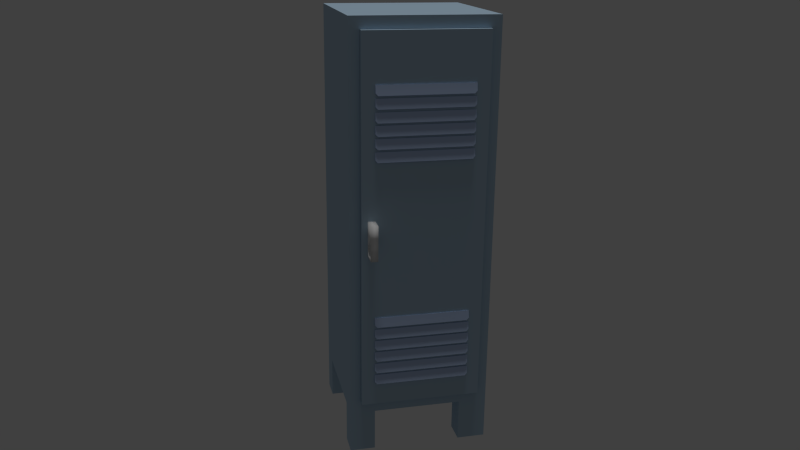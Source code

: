 # Source: blendswaplocker.blend  (saved by Blender 2.70.0; exported with 4.5.12 LTS)
import bpy
from mathutils import Matrix  # noqa: F401  (used for matrix-valued properties, if any)

bpy.ops.wm.read_factory_settings(use_empty=True)
scene = bpy.context.scene
scene.name = 'Scene'

# ---- collections
col_collection_1 = bpy.data.collections.new('Collection 1'); scene.collection.children.link(col_collection_1)

# ---- materials (node trees are filled in below, after node groups)
mat_material_002 = bpy.data.materials.new('Material.002')
mat_material_002.alpha_threshold = 0.0
mat_material_002.use_transparent_shadow = False
mat_material_002.diffuse_color = (0.7743, 0.7743, 0.7743, 1.0)
mat_material_002.roughness = 0.5
mat_material_002.specular_intensity = 0.1667
mat_material_002.line_color = (0.0, 0.0, 0.0, 1.0)
mat_material_003 = bpy.data.materials.new('Material.003')
mat_material_003.alpha_threshold = 0.0
mat_material_003.use_transparent_shadow = False
mat_material_003.diffuse_color = (0.5133, 0.642, 0.8971, 1.0)
mat_material_003.roughness = 0.5
mat_material_003.line_color = (0.0, 0.0, 0.0, 1.0)
mat_material_005 = bpy.data.materials.new('Material.005')
mat_material_005.alpha_threshold = 0.0
mat_material_005.use_transparent_shadow = False
mat_material_005.diffuse_color = (0.4328, 0.5796, 0.7106, 1.0)
mat_material_005.specular_color = (0.5544, 0.6207, 1.0)
mat_material_005.roughness = 0.5
mat_material_005.specular_intensity = 0.1389
mat_material_005.line_color = (0.0, 0.0, 0.0, 1.0)
mat_material_001 = bpy.data.materials.new('Material.001')
mat_material_001.alpha_threshold = 0.0
mat_material_001.use_transparent_shadow = False
mat_material_001.diffuse_color = (0.4328, 0.5796, 0.7106, 1.0)
mat_material_001.specular_color = (0.5544, 0.6207, 1.0)
mat_material_001.roughness = 0.5
mat_material_001.specular_intensity = 0.1389
mat_material_001.line_color = (0.0, 0.0, 0.0, 1.0)

# ---- material node trees

# ---- world
world_world = bpy.data.worlds.new('World'); scene.world = world_world
world_world.color = (0.05088, 0.05088, 0.05088)
world_world.use_sun_shadow = False
world_world.sun_shadow_jitter_overblur = 0.0
world_world.cycles.sampling_method = 'MANUAL'
world_world.cycles.sample_map_resolution = 256

# ---- cameras
cam_camera_002 = bpy.data.cameras.new('Camera.002')
cam_camera_002.clip_end = 100.0
cam_camera_002.lens = 35.0
cam_camera_002.sensor_width = 32.0
cam_camera_002.sensor_height = 18.0
cam_camera_002.dof.focus_distance = 0.0
cam_camera_002.dof.aperture_fstop = 128.0

# ---- lights
light_hemi = bpy.data.lights.new('Hemi', 'SUN')
light_hemi.transmission_factor = 0.0
light_hemi.angle = 0.1993
light_hemi.energy = 1.0
light_hemi.shadow_buffer_clip_start = 0.5
light_hemi.shadow_soft_size = 0.1
light_hemi.shadow_cascade_max_distance = 1000.0
light_hemi.cycles.use_multiple_importance_sampling = False

# ---- meshes
me_cube_015 = bpy.data.meshes.new('Cube.015')
me_cube_015.from_pydata([(-0.9031, -1.0, -2.143), (-0.7862, -1.0, -2.143), (-0.9031, -1.0, -1.97), (-0.7862, -1.216, -2.143), (-0.9031, -1.216, -2.143), (-0.9031, -1.216, -1.97), (-0.9031, -1.176, -1.97), (-0.9031, -1.185, -1.984), (-0.9031, -1.191, -2.018), (-0.9031, -1.185, -2.052), (-0.9031, -1.167, -2.082), (-0.9031, -1.139, -2.101), (-0.9031, -1.107, -2.108), (-0.9031, -1.075, -2.101), (-0.9031, -1.047, -2.082), (-0.9031, -1.029, -2.052), (-0.9031, -1.022, -2.018), (-0.9031, -1.029, -1.984), (-0.9031, -1.038, -1.97), (-0.9031, -1.0, -1.8), (-0.7862, -1.0, -1.97), (-0.7862, -1.038, -1.97), (-0.7862, -1.029, -1.984), (-0.7862, -1.022, -2.018), (-0.7862, -1.029, -2.052), (-0.7862, -1.047, -2.082), (-0.7862, -1.075, -2.101), (-0.7862, -1.107, -2.108), (-0.7862, -1.139, -2.101), (-0.7862, -1.167, -2.082), (-0.7862, -1.185, -2.052), (-0.7862, -1.191, -2.018), (-0.7862, -1.185, -1.984), (-0.7862, -1.176, -1.97), (-0.7862, -1.216, -1.97), (-0.9031, -1.047, -1.955), (-0.9031, -1.075, -1.935), (-0.9031, -1.107, -1.928), (-0.9031, -1.139, -1.935), (-0.9031, -1.167, -1.955), (-0.9031, -1.216, -1.8), (-0.9031, -1.0, -1.623), (-0.7862, -1.0, -1.8), (-0.7862, -1.216, -1.8), (-0.7862, -1.167, -1.955), (-0.7862, -1.139, -1.935), (-0.7862, -1.107, -1.928), (-0.7862, -1.075, -1.935), (-0.7862, -1.047, -1.955), (-0.9031, -1.216, -1.623), (-0.7862, -1.0, -1.623), (-0.7862, -1.216, -1.623)], [], [(0, 1, 3, 4), (2, 0, 4, 5, 6, 7, 8, 9, 10, 11, 12, 13, 14, 15, 16, 17, 18), (1, 20, 21, 22, 23, 24, 25, 26, 27, 28, 29, 30, 31, 32, 33, 34, 3), (34, 5, 4, 3), (19, 2, 18, 35, 36, 37, 38, 39, 6, 5, 40), (20, 42, 43, 34, 33, 44, 45, 46, 47, 48, 21), (43, 40, 5, 34), (41, 19, 40, 49), (42, 50, 51, 43), (51, 49, 40, 43), (50, 41, 49, 51), (16, 15, 24, 23), (17, 16, 23, 22), (15, 14, 25, 24), (35, 18, 17, 22, 21, 48), (14, 13, 26, 25), (36, 35, 48, 47), (13, 12, 27, 26), (37, 36, 47, 46), (12, 11, 28, 27), (38, 37, 46, 45), (11, 10, 29, 28), (39, 38, 45, 44), (10, 9, 30, 29), (7, 6, 39, 44, 33, 32), (9, 8, 31, 30), (8, 7, 32, 31)])
me_cube_015.polygons.foreach_set('use_smooth', [True] * 27)
_uv = me_cube_015.uv_layers.new(name='UVMap')
_uv.uv.foreach_set('vector', [0.671, 0.5938, 0.5238, 0.5938, 0.5238, 0.3222, 0.671, 0.3222, 0.3766, 0.7589, 0.3766, 0.9766, 0.105, 0.9766, 0.105, 0.7589, 0.1548, 0.7589, 0.1439, 0.7763, 0.1358, 0.8196, 0.1439, 0.8629, 0.167, 0.8996, 0.2014, 0.9241, 0.2421, 0.9327, 0.2828, 0.9241, 0.3173, 0.8996, 0.3403, 0.8629, 0.3484, 0.8196, 0.3403, 0.7763, 0.3294, 0.7589, 0.7595, 0.3222, 0.5418, 0.3222, 0.5418, 0.2749, 0.5592, 0.2858, 0.6024, 0.2939, 0.6457, 0.2858, 0.6824, 0.2628, 0.7069, 0.2283, 0.7155, 0.1876, 0.7069, 0.147, 0.6824, 0.1125, 0.6457, 0.08946, 0.6024, 0.08137, 0.5592, 0.08946, 0.5418, 0.1004, 0.5418, 0.05053, 0.7595, 0.05053, 0.9067, 0.2682, 0.7595, 0.2682, 0.7595, 0.05053, 0.9067, 0.05053, 0.3766, 0.5452, 0.3766, 0.7589, 0.3294, 0.7589, 0.3173, 0.7397, 0.2828, 0.7152, 0.2421, 0.7065, 0.2014, 0.7152, 0.167, 0.7397, 0.1548, 0.7589, 0.105, 0.7589, 0.105, 0.5452, 0.5418, 0.3222, 0.328, 0.3222, 0.328, 0.05053, 0.5418, 0.05053, 0.5418, 0.1004, 0.5225, 0.1125, 0.498, 0.147, 0.4894, 0.1877, 0.498, 0.2283, 0.5225, 0.2628, 0.5418, 0.2749, 0.9067, 0.482, 0.7595, 0.482, 0.7595, 0.2682, 0.9067, 0.2682, 0.3766, 0.3222, 0.3766, 0.5452, 0.105, 0.5452, 0.105, 0.3222, 0.328, 0.3222, 0.105, 0.3222, 0.105, 0.05053, 0.328, 0.05053, 0.9067, 0.705, 0.7595, 0.705, 0.7595, 0.482, 0.9067, 0.482, 0.5238, 0.5938, 0.3766, 0.5938, 0.3766, 0.3222, 0.5238, 0.3222, 0.5238, 0.6738, 0.5238, 0.717, 0.3766, 0.717, 0.3766, 0.6738, 0.5238, 0.6305, 0.5238, 0.6738, 0.3766, 0.6738, 0.3766, 0.6305, 0.5238, 0.717, 0.5238, 0.7537, 0.3766, 0.7537, 0.3766, 0.717, 0.5238, 0.5938, 0.5238, 0.6131, 0.5238, 0.6305, 0.3766, 0.6305, 0.3766, 0.6131, 0.3766, 0.5938, 0.5238, 0.8913, 0.5238, 0.8568, 0.671, 0.8568, 0.671, 0.8913, 0.7595, 0.7395, 0.7595, 0.705, 0.9067, 0.705, 0.9067, 0.7395, 0.5238, 0.8568, 0.5238, 0.8162, 0.671, 0.8162, 0.671, 0.8568, 0.7595, 0.7802, 0.7595, 0.7395, 0.9067, 0.7395, 0.9067, 0.7802, 0.5238, 0.8162, 0.5238, 0.7755, 0.671, 0.7755, 0.671, 0.8162, 0.7595, 0.8208, 0.7595, 0.7802, 0.9067, 0.7802, 0.9067, 0.8208, 0.5238, 0.7755, 0.5238, 0.741, 0.671, 0.741, 0.671, 0.7755, 0.7595, 0.8553, 0.7595, 0.8208, 0.9067, 0.8208, 0.9067, 0.8553, 0.6809, 0.741, 0.6406, 0.741, 0.6406, 0.5938, 0.6809, 0.5938, 0.5556, 0.741, 0.5405, 0.741, 0.5238, 0.741, 0.5238, 0.5938, 0.5405, 0.5938, 0.5556, 0.5938, 0.6406, 0.741, 0.5966, 0.741, 0.5966, 0.5938, 0.6406, 0.5938, 0.5966, 0.741, 0.5556, 0.741, 0.5556, 0.5938, 0.5966, 0.5938])
me_cube_015.materials.append(mat_material_002)
me_cube_015.use_remesh_preserve_volume = False
me_cube_015.use_remesh_preserve_attributes = False
me_cube_015.use_mirror_vertex_groups = False
me_cube_015.update()
me_cube_008 = bpy.data.meshes.new('Cube.008')
me_cube_008.from_pydata([(-0.9545, -0.1078, 139.2), (-1.0, 0.02261, 145.3), (1.0, 0.02261, 145.3), (0.9545, -0.1078, 139.2), (-0.9545, -0.2563, 139.6), (-1.0, -0.1259, 145.7), (1.0, -0.1259, 145.7), (0.9545, -0.2563, 139.6), (-1.0, -0.1911, 142.6), (-1.0, -0.04258, 142.2), (1.0, -0.1911, 142.6), (1.0, -0.04258, 142.2), (-1.0, -0.07517, 140.7), (1.0, -0.2237, 141.1), (-1.0, -0.2237, 141.1), (1.0, -0.07517, 140.7), (-0.9545, -0.1078, 146.8), (-1.0, 0.02261, 153.0), (1.0, 0.02261, 153.0), (0.9545, -0.1078, 146.8), (-0.9545, -0.2563, 147.3), (-1.0, -0.1259, 153.4), (1.0, -0.1259, 153.4), (0.9545, -0.2563, 147.3), (-1.0, -0.1911, 150.3), (-1.0, -0.04258, 149.9), (1.0, -0.1911, 150.3), (1.0, -0.04258, 149.9), (-1.0, -0.07517, 148.4), (1.0, -0.2237, 148.8), (-1.0, -0.2237, 148.8), (1.0, -0.07517, 148.4), (-0.9545, -0.1078, 27.96), (-1.0, 0.02261, 34.11), (1.0, 0.02261, 34.11), (0.9545, -0.1078, 27.96), (-0.9545, -0.2563, 28.36), (-1.0, -0.1259, 34.52), (1.0, -0.1259, 34.52), (0.9545, -0.2563, 28.36), (-1.0, -0.1911, 31.44), (-1.0, -0.04257, 31.04), (1.0, -0.1911, 31.44), (1.0, -0.04257, 31.04), (-1.0, -0.07517, 29.5), (1.0, -0.2237, 29.9), (-1.0, -0.2237, 29.9), (1.0, -0.07517, 29.5), (-0.9545, -0.1078, 35.64), (-1.0, 0.02261, 41.8), (1.0, 0.02261, 41.8), (0.9545, -0.1078, 35.64), (-0.9545, -0.2563, 36.05), (-1.0, -0.1259, 42.2), (1.0, -0.1259, 42.2), (0.9545, -0.2563, 36.05), (-1.0, -0.1911, 39.13), (-1.0, -0.04257, 38.72), (1.0, -0.1911, 39.13), (1.0, -0.04257, 38.72), (-1.0, -0.07517, 37.18), (1.0, -0.2237, 37.59), (-1.0, -0.2237, 37.59), (1.0, -0.07517, 37.18), (-0.9545, -0.1078, 20.36), (-1.0, 0.02261, 26.51), (1.0, 0.02261, 26.51), (0.9545, -0.1078, 20.36), (-0.9545, -0.2563, 20.76), (-1.0, -0.1259, 26.92), (1.0, -0.1259, 26.92), (0.9545, -0.2563, 20.76), (-1.0, -0.1911, 23.84), (-1.0, -0.04257, 23.44), (1.0, -0.1911, 23.84), (1.0, -0.04257, 23.44), (-1.0, -0.07517, 21.9), (1.0, -0.2237, 22.3), (-1.0, -0.2237, 22.3), (1.0, -0.07517, 21.9), (-0.9545, -0.1078, 12.67), (-1.0, 0.02261, 18.83), (1.0, 0.02261, 18.83), (0.9545, -0.1078, 12.67), (-0.9545, -0.2563, 13.08), (-1.0, -0.1259, 19.23), (1.0, -0.1259, 19.23), (0.9545, -0.2563, 13.08), (-1.0, -0.1911, 16.15), (-1.0, -0.04257, 15.75), (1.0, -0.1911, 16.15), (1.0, -0.04257, 15.75), (-1.0, -0.07517, 14.21), (1.0, -0.2237, 14.62), (-1.0, -0.2237, 14.62), (1.0, -0.07517, 14.21), (-0.9545, -0.1078, -2.895), (-1.0, 0.02261, 3.26), (1.0, 0.02261, 3.26), (0.9545, -0.1078, -2.895), (-0.9545, -0.2563, -2.49), (-1.0, -0.1259, 3.665), (1.0, -0.1259, 3.665), (0.9545, -0.2563, -2.49), (-1.0, -0.1911, 0.5872), (-1.0, -0.04257, 0.1821), (1.0, -0.1911, 0.5872), (1.0, -0.04257, 0.1821), (-1.0, -0.07517, -1.357), (1.0, -0.2237, -0.9515), (-1.0, -0.2237, -0.9515), (1.0, -0.07517, -1.357), (-0.9545, -0.1078, 4.791), (-1.0, 0.02261, 10.95), (1.0, 0.02261, 10.95), (0.9545, -0.1078, 4.791), (-0.9545, -0.2563, 5.196), (-1.0, -0.1259, 11.35), (1.0, -0.1259, 11.35), (0.9545, -0.2563, 5.196), (-1.0, -0.1911, 8.273), (-1.0, -0.04257, 7.868), (1.0, -0.1911, 8.273), (1.0, -0.04257, 7.868), (-1.0, -0.07517, 6.33), (1.0, -0.2237, 6.735), (-1.0, -0.2237, 6.735), (1.0, -0.07517, 6.33), (-0.9545, -0.1078, 162.2), (-1.0, 0.02261, 168.3), (1.0, 0.02261, 168.3), (0.9545, -0.1078, 162.2), (-0.9545, -0.2563, 162.6), (-1.0, -0.1259, 168.7), (1.0, -0.1259, 168.7), (0.9545, -0.2563, 162.6), (-1.0, -0.1911, 165.7), (-1.0, -0.04258, 165.3), (1.0, -0.1911, 165.7), (1.0, -0.04258, 165.3), (-1.0, -0.07517, 163.7), (1.0, -0.2237, 164.1), (-1.0, -0.2237, 164.1), (1.0, -0.07517, 163.7), (-0.9545, -0.1078, 154.5), (-1.0, 0.02261, 160.6), (1.0, 0.02261, 160.6), (0.9545, -0.1078, 154.5), (-0.9545, -0.2563, 154.9), (-1.0, -0.1259, 161.1), (1.0, -0.1259, 161.1), (0.9545, -0.2563, 154.9), (-1.0, -0.1911, 158.0), (-1.0, -0.04258, 157.6), (1.0, -0.1911, 158.0), (1.0, -0.04258, 157.6), (-1.0, -0.07517, 156.0), (1.0, -0.2237, 156.4), (-1.0, -0.2237, 156.4), (1.0, -0.07517, 156.0), (-0.9545, -0.1078, 170.1), (-1.0, 0.02261, 176.2), (1.0, 0.02261, 176.2), (0.9545, -0.1078, 170.1), (-0.9545, -0.2563, 170.5), (-1.0, -0.1259, 176.6), (1.0, -0.1259, 176.6), (0.9545, -0.2563, 170.5), (-1.0, -0.1911, 173.5), (-1.0, -0.04258, 173.1), (1.0, -0.1911, 173.5), (1.0, -0.04258, 173.1), (-1.0, -0.07517, 171.6), (1.0, -0.2237, 172.0), (-1.0, -0.2237, 172.0), (1.0, -0.07517, 171.6), (-0.9545, -0.1078, 177.7), (-1.0, 0.02261, 183.9), (1.0, 0.02261, 183.9), (0.9545, -0.1078, 177.7), (-0.9545, -0.2563, 178.2), (-1.0, -0.1259, 184.3), (1.0, -0.1259, 184.3), (0.9545, -0.2563, 178.2), (-1.0, -0.1911, 181.2), (-1.0, -0.04258, 180.8), (1.0, -0.1911, 181.2), (1.0, -0.04258, 180.8), (-1.0, -0.07517, 179.3), (1.0, -0.2237, 179.7), (-1.0, -0.2237, 179.7), (1.0, -0.07517, 179.3)], [], [(8, 5, 1, 9), (5, 6, 2, 1), (13, 7, 3, 15), (7, 4, 0, 3), (9, 1, 2, 11), (10, 6, 5, 8), (14, 8, 9, 12), (6, 10, 11, 2), (12, 9, 11, 15), (13, 10, 8, 14), (10, 13, 15, 11), (4, 14, 12, 0), (0, 12, 15, 3), (7, 13, 14, 4), (24, 21, 17, 25), (21, 22, 18, 17), (29, 23, 19, 31), (23, 20, 16, 19), (25, 17, 18, 27), (26, 22, 21, 24), (30, 24, 25, 28), (22, 26, 27, 18), (28, 25, 27, 31), (29, 26, 24, 30), (26, 29, 31, 27), (20, 30, 28, 16), (16, 28, 31, 19), (23, 29, 30, 20), (40, 37, 33, 41), (37, 38, 34, 33), (45, 39, 35, 47), (39, 36, 32, 35), (41, 33, 34, 43), (42, 38, 37, 40), (46, 40, 41, 44), (38, 42, 43, 34), (44, 41, 43, 47), (45, 42, 40, 46), (42, 45, 47, 43), (36, 46, 44, 32), (32, 44, 47, 35), (39, 45, 46, 36), (56, 53, 49, 57), (53, 54, 50, 49), (61, 55, 51, 63), (55, 52, 48, 51), (57, 49, 50, 59), (58, 54, 53, 56), (62, 56, 57, 60), (54, 58, 59, 50), (60, 57, 59, 63), (61, 58, 56, 62), (58, 61, 63, 59), (52, 62, 60, 48), (48, 60, 63, 51), (55, 61, 62, 52), (72, 69, 65, 73), (69, 70, 66, 65), (77, 71, 67, 79), (71, 68, 64, 67), (73, 65, 66, 75), (74, 70, 69, 72), (78, 72, 73, 76), (70, 74, 75, 66), (76, 73, 75, 79), (77, 74, 72, 78), (74, 77, 79, 75), (68, 78, 76, 64), (64, 76, 79, 67), (71, 77, 78, 68), (88, 85, 81, 89), (85, 86, 82, 81), (93, 87, 83, 95), (87, 84, 80, 83), (89, 81, 82, 91), (90, 86, 85, 88), (94, 88, 89, 92), (86, 90, 91, 82), (92, 89, 91, 95), (93, 90, 88, 94), (90, 93, 95, 91), (84, 94, 92, 80), (80, 92, 95, 83), (87, 93, 94, 84), (104, 101, 97, 105), (101, 102, 98, 97), (109, 103, 99, 111), (103, 100, 96, 99), (105, 97, 98, 107), (106, 102, 101, 104), (110, 104, 105, 108), (102, 106, 107, 98), (108, 105, 107, 111), (109, 106, 104, 110), (106, 109, 111, 107), (100, 110, 108, 96), (96, 108, 111, 99), (103, 109, 110, 100), (120, 117, 113, 121), (117, 118, 114, 113), (125, 119, 115, 127), (119, 116, 112, 115), (121, 113, 114, 123), (122, 118, 117, 120), (126, 120, 121, 124), (118, 122, 123, 114), (124, 121, 123, 127), (125, 122, 120, 126), (122, 125, 127, 123), (116, 126, 124, 112), (112, 124, 127, 115), (119, 125, 126, 116), (136, 133, 129, 137), (133, 134, 130, 129), (141, 135, 131, 143), (135, 132, 128, 131), (137, 129, 130, 139), (138, 134, 133, 136), (142, 136, 137, 140), (134, 138, 139, 130), (140, 137, 139, 143), (141, 138, 136, 142), (138, 141, 143, 139), (132, 142, 140, 128), (128, 140, 143, 131), (135, 141, 142, 132), (152, 149, 145, 153), (149, 150, 146, 145), (157, 151, 147, 159), (151, 148, 144, 147), (153, 145, 146, 155), (154, 150, 149, 152), (158, 152, 153, 156), (150, 154, 155, 146), (156, 153, 155, 159), (157, 154, 152, 158), (154, 157, 159, 155), (148, 158, 156, 144), (144, 156, 159, 147), (151, 157, 158, 148), (168, 165, 161, 169), (165, 166, 162, 161), (173, 167, 163, 175), (167, 164, 160, 163), (169, 161, 162, 171), (170, 166, 165, 168), (174, 168, 169, 172), (166, 170, 171, 162), (172, 169, 171, 175), (173, 170, 168, 174), (170, 173, 175, 171), (164, 174, 172, 160), (160, 172, 175, 163), (167, 173, 174, 164), (184, 181, 177, 185), (181, 182, 178, 177), (189, 183, 179, 191), (183, 180, 176, 179), (185, 177, 178, 187), (186, 182, 181, 184), (190, 184, 185, 188), (182, 186, 187, 178), (188, 185, 187, 191), (189, 186, 184, 190), (186, 189, 191, 187), (180, 190, 188, 176), (176, 188, 191, 179), (183, 189, 190, 180)])
_uv = me_cube_008.uv_layers.new(name='UVMap')
_uv.uv.foreach_set('vector', [0.5103, 0.5116, 0.5103, 0.6624, 0.5026, 0.6427, 0.5026, 0.4919, 0.2163, 0.9558, 0.1183, 0.9558, 0.1183, 0.9355, 0.2163, 0.9355, 0.1182, 0.888, 0.1183, 0.9634, 0.1106, 0.9831, 0.1105, 0.9077, 0.8021, 0.6821, 0.7085, 0.6821, 0.7085, 0.6618, 0.8021, 0.6618, 0.2163, 0.7853, 0.2163, 0.9355, 0.1183, 0.9355, 0.1183, 0.7853, 0.8043, 0.8323, 0.8043, 0.9825, 0.7063, 0.9825, 0.7063, 0.8323, 0.5103, 0.4362, 0.5103, 0.5116, 0.5026, 0.4919, 0.5026, 0.4165, 0.1183, 0.6618, 0.1182, 0.8126, 0.1105, 0.8323, 0.1106, 0.6814, 0.2163, 0.7102, 0.2163, 0.7853, 0.1183, 0.7853, 0.1183, 0.7102, 0.8043, 0.7572, 0.8043, 0.8323, 0.7063, 0.8323, 0.7063, 0.7572, 0.1182, 0.8126, 0.1182, 0.888, 0.1105, 0.9077, 0.1105, 0.8323, 0.5103, 0.3607, 0.5103, 0.4362, 0.5026, 0.4165, 0.5026, 0.341, 0.214, 0.6351, 0.2163, 0.7102, 0.1183, 0.7102, 0.1205, 0.6351, 0.8021, 0.6821, 0.8043, 0.7572, 0.7063, 0.7572, 0.7085, 0.6821, 0.4561, 0.5116, 0.4561, 0.6624, 0.4484, 0.6427, 0.4484, 0.4919, 0.439, 0.9558, 0.341, 0.9558, 0.341, 0.9355, 0.439, 0.9355, 0.02797, 0.888, 0.02801, 0.9634, 0.02031, 0.9831, 0.02027, 0.9077, 0.3121, 0.6554, 0.2185, 0.6554, 0.2185, 0.6351, 0.3121, 0.6351, 0.439, 0.7853, 0.439, 0.9355, 0.341, 0.9355, 0.341, 0.7853, 0.3143, 0.8056, 0.3143, 0.9558, 0.2163, 0.9558, 0.2163, 0.8056, 0.4561, 0.4362, 0.4561, 0.5116, 0.4484, 0.4919, 0.4484, 0.4165, 0.02801, 0.6618, 0.02798, 0.8126, 0.02028, 0.8323, 0.02031, 0.6814, 0.439, 0.7102, 0.439, 0.7853, 0.341, 0.7853, 0.341, 0.7102, 0.3143, 0.7305, 0.3143, 0.8056, 0.2163, 0.8056, 0.2163, 0.7305, 0.02798, 0.8126, 0.02797, 0.888, 0.02027, 0.9077, 0.02028, 0.8323, 0.4561, 0.3607, 0.4561, 0.4362, 0.4484, 0.4165, 0.4484, 0.341, 0.4368, 0.6351, 0.439, 0.7102, 0.341, 0.7102, 0.3432, 0.6351, 0.3121, 0.6554, 0.3143, 0.7305, 0.2163, 0.7305, 0.2185, 0.6554, 0.5025, 0.5116, 0.5026, 0.6624, 0.4949, 0.6427, 0.4948, 0.4919, 0.3143, 0.341, 0.2163, 0.341, 0.2163, 0.3207, 0.3143, 0.3207, 0.322, 0.8613, 0.322, 0.9367, 0.3143, 0.9564, 0.3143, 0.881, 0.4101, 0.04066, 0.3165, 0.04066, 0.3165, 0.02034, 0.4101, 0.02034, 0.3143, 0.1705, 0.3143, 0.3207, 0.2163, 0.3207, 0.2163, 0.1705, 0.4123, 0.1909, 0.4123, 0.341, 0.3143, 0.341, 0.3143, 0.1909, 0.5025, 0.4362, 0.5025, 0.5116, 0.4948, 0.4919, 0.4948, 0.4165, 0.322, 0.6351, 0.322, 0.7859, 0.3143, 0.8056, 0.3143, 0.6548, 0.3143, 0.09543, 0.3143, 0.1705, 0.2163, 0.1705, 0.2163, 0.09543, 0.4123, 0.1158, 0.4123, 0.1909, 0.3143, 0.1909, 0.3143, 0.1158, 0.322, 0.7859, 0.322, 0.8613, 0.3143, 0.881, 0.3143, 0.8056, 0.5026, 0.3607, 0.5025, 0.4362, 0.4948, 0.4165, 0.4949, 0.341, 0.3121, 0.02034, 0.3143, 0.09543, 0.2163, 0.09543, 0.2185, 0.02034, 0.4101, 0.04066, 0.4123, 0.1158, 0.3143, 0.1158, 0.3165, 0.04066, 0.4716, 0.5116, 0.4716, 0.6624, 0.4639, 0.6427, 0.4639, 0.4919, 0.1183, 0.341, 0.02027, 0.341, 0.02027, 0.3207, 0.1183, 0.3207, 0.9565, 0.5673, 0.9565, 0.6427, 0.9488, 0.6624, 0.9488, 0.587, 0.214, 0.04066, 0.1205, 0.04066, 0.1205, 0.02034, 0.214, 0.02034, 0.1183, 0.1705, 0.1183, 0.3207, 0.02027, 0.3207, 0.02027, 0.1705, 0.2163, 0.1909, 0.2163, 0.341, 0.1183, 0.341, 0.1183, 0.1909, 0.4715, 0.4362, 0.4716, 0.5116, 0.4639, 0.4919, 0.4638, 0.4165, 0.9565, 0.341, 0.9565, 0.4919, 0.9488, 0.5116, 0.9488, 0.3607, 0.1183, 0.09543, 0.1183, 0.1705, 0.02027, 0.1705, 0.02027, 0.09543, 0.2163, 0.1158, 0.2163, 0.1909, 0.1183, 0.1909, 0.1183, 0.1158, 0.9565, 0.4919, 0.9565, 0.5673, 0.9488, 0.587, 0.9488, 0.5116, 0.4716, 0.3607, 0.4715, 0.4362, 0.4638, 0.4165, 0.4639, 0.341, 0.116, 0.02034, 0.1183, 0.09543, 0.02027, 0.09543, 0.02249, 0.02034, 0.214, 0.04066, 0.2163, 0.1158, 0.1183, 0.1158, 0.1205, 0.04066, 0.4948, 0.5116, 0.4948, 0.6624, 0.4871, 0.6427, 0.4871, 0.4919, 0.1183, 0.6351, 0.1183, 0.5371, 0.1386, 0.5371, 0.1386, 0.6351, 0.9642, 0.5673, 0.9643, 0.6427, 0.9566, 0.6624, 0.9565, 0.587, 0.7041, 0.3614, 0.6105, 0.3614, 0.6105, 0.341, 0.7041, 0.341, 0.2888, 0.6351, 0.1386, 0.6351, 0.1386, 0.5371, 0.2888, 0.5371, 0.7063, 0.5116, 0.7063, 0.6618, 0.6083, 0.6618, 0.6083, 0.5116, 0.4948, 0.4362, 0.4948, 0.5116, 0.4871, 0.4919, 0.4871, 0.4165, 0.9643, 0.341, 0.9642, 0.4919, 0.9565, 0.5116, 0.9566, 0.3607, 0.3639, 0.6351, 0.2888, 0.6351, 0.2888, 0.5371, 0.3639, 0.5371, 0.7063, 0.4365, 0.7063, 0.5116, 0.6083, 0.5116, 0.6083, 0.4365, 0.9642, 0.4919, 0.9642, 0.5673, 0.9565, 0.587, 0.9565, 0.5116, 0.4948, 0.3607, 0.4948, 0.4362, 0.4871, 0.4165, 0.4871, 0.341, 0.439, 0.6328, 0.3639, 0.6351, 0.3639, 0.5371, 0.439, 0.5393, 0.7041, 0.3614, 0.7063, 0.4365, 0.6083, 0.4365, 0.6105, 0.3614, 0.487, 0.5116, 0.4871, 0.6624, 0.4794, 0.6427, 0.4793, 0.4919, 0.1183, 0.4391, 0.1183, 0.341, 0.1386, 0.341, 0.1386, 0.4391, 0.3332, 0.8613, 0.3332, 0.9367, 0.3255, 0.9564, 0.3255, 0.881, 0.116, 0.3614, 0.02249, 0.3614, 0.02249, 0.341, 0.116, 0.341, 0.2888, 0.4391, 0.1386, 0.4391, 0.1386, 0.341, 0.2888, 0.341, 0.1183, 0.5116, 0.1183, 0.6618, 0.02027, 0.6618, 0.02027, 0.5116, 0.487, 0.4362, 0.487, 0.5116, 0.4793, 0.4919, 0.4793, 0.4165, 0.3332, 0.6351, 0.3332, 0.7859, 0.3255, 0.8056, 0.3255, 0.6548, 0.3639, 0.4391, 0.2888, 0.4391, 0.2888, 0.341, 0.3639, 0.341, 0.1183, 0.4365, 0.1183, 0.5116, 0.02027, 0.5116, 0.02027, 0.4365, 0.3332, 0.7859, 0.3332, 0.8613, 0.3255, 0.881, 0.3255, 0.8056, 0.4871, 0.3607, 0.487, 0.4362, 0.4793, 0.4165, 0.4794, 0.341, 0.439, 0.4368, 0.3639, 0.4391, 0.3639, 0.341, 0.439, 0.3433, 0.116, 0.3614, 0.1183, 0.4365, 0.02027, 0.4365, 0.02249, 0.3614, 0.4638, 0.5116, 0.4638, 0.6624, 0.4561, 0.6427, 0.4561, 0.4919, 0.5103, 0.341, 0.4123, 0.341, 0.4123, 0.3207, 0.5103, 0.3207, 0.972, 0.5673, 0.972, 0.6427, 0.9643, 0.6624, 0.9643, 0.587, 0.4187, 0.5348, 0.4187, 0.4413, 0.439, 0.4413, 0.439, 0.5348, 0.5103, 0.1705, 0.5103, 0.3207, 0.4123, 0.3207, 0.4123, 0.1705, 0.2685, 0.5371, 0.1183, 0.5371, 0.1183, 0.4391, 0.2685, 0.4391, 0.4638, 0.4362, 0.4638, 0.5116, 0.4561, 0.4919, 0.4561, 0.4165, 0.972, 0.341, 0.972, 0.4919, 0.9643, 0.5116, 0.9643, 0.3607, 0.5103, 0.09543, 0.5103, 0.1705, 0.4123, 0.1705, 0.4123, 0.09543, 0.3436, 0.5371, 0.2685, 0.5371, 0.2685, 0.4391, 0.3436, 0.4391, 0.972, 0.4919, 0.972, 0.5673, 0.9643, 0.587, 0.9643, 0.5116, 0.4638, 0.3607, 0.4638, 0.4362, 0.4561, 0.4165, 0.4561, 0.341, 0.5081, 0.02034, 0.5103, 0.09543, 0.4123, 0.09543, 0.4145, 0.02034, 0.4187, 0.5348, 0.3436, 0.5371, 0.3436, 0.4391, 0.4187, 0.4413, 0.4793, 0.5116, 0.4793, 0.6624, 0.4716, 0.6427, 0.4716, 0.4919, 0.6083, 0.341, 0.5103, 0.341, 0.5103, 0.3207, 0.6083, 0.3207, 0.9797, 0.5673, 0.9797, 0.6427, 0.972, 0.6624, 0.972, 0.587, 0.6061, 0.3614, 0.5125, 0.3614, 0.5125, 0.341, 0.6061, 0.341, 0.6083, 0.1705, 0.6083, 0.3207, 0.5103, 0.3207, 0.5103, 0.1705, 0.6083, 0.5116, 0.6083, 0.6618, 0.5103, 0.6618, 0.5103, 0.5116, 0.4793, 0.4362, 0.4793, 0.5116, 0.4716, 0.4919, 0.4716, 0.4165, 0.9797, 0.341, 0.9797, 0.4919, 0.972, 0.5116, 0.972, 0.3607, 0.6083, 0.09543, 0.6083, 0.1705, 0.5103, 0.1705, 0.5103, 0.09543, 0.6083, 0.4365, 0.6083, 0.5116, 0.5103, 0.5116, 0.5103, 0.4365, 0.9797, 0.4919, 0.9797, 0.5673, 0.972, 0.587, 0.972, 0.5116, 0.4793, 0.3607, 0.4793, 0.4362, 0.4716, 0.4165, 0.4716, 0.341, 0.6061, 0.02034, 0.6083, 0.09543, 0.5103, 0.09543, 0.5125, 0.02034, 0.6061, 0.3614, 0.6083, 0.4365, 0.5103, 0.4365, 0.5125, 0.3614, 0.91, 0.5116, 0.9101, 0.6624, 0.9024, 0.6427, 0.9023, 0.4919, 0.9023, 0.6618, 0.8043, 0.6618, 0.8043, 0.6414, 0.9023, 0.6414, 0.9487, 0.5673, 0.9488, 0.6427, 0.9411, 0.6624, 0.941, 0.587, 0.9001, 0.6821, 0.8065, 0.6821, 0.8065, 0.6618, 0.9001, 0.6618, 0.9023, 0.4912, 0.9023, 0.6414, 0.8043, 0.6414, 0.8043, 0.4912, 0.9023, 0.8323, 0.9023, 0.9825, 0.8043, 0.9825, 0.8043, 0.8323, 0.91, 0.4362, 0.91, 0.5116, 0.9023, 0.4919, 0.9023, 0.4165, 0.9488, 0.341, 0.9487, 0.4919, 0.941, 0.5116, 0.9411, 0.3607, 0.9023, 0.4161, 0.9023, 0.4912, 0.8043, 0.4912, 0.8043, 0.4161, 0.9023, 0.7572, 0.9023, 0.8323, 0.8043, 0.8323, 0.8043, 0.7572, 0.9487, 0.4919, 0.9487, 0.5673, 0.941, 0.587, 0.941, 0.5116, 0.9101, 0.3607, 0.91, 0.4362, 0.9023, 0.4165, 0.9024, 0.341, 0.9001, 0.341, 0.9023, 0.4161, 0.8043, 0.4161, 0.8065, 0.341, 0.9001, 0.6821, 0.9023, 0.7572, 0.8043, 0.7572, 0.8065, 0.6821, 0.3409, 0.8056, 0.341, 0.9564, 0.3333, 0.9367, 0.3332, 0.7859, 0.7063, 0.341, 0.6083, 0.341, 0.6083, 0.3207, 0.7063, 0.3207, 0.941, 0.5673, 0.941, 0.6427, 0.9333, 0.6624, 0.9333, 0.587, 0.7041, 0.6821, 0.6105, 0.6821, 0.6105, 0.6618, 0.7041, 0.6618, 0.7063, 0.1705, 0.7063, 0.3207, 0.6083, 0.3207, 0.6083, 0.1705, 0.7063, 0.8323, 0.7063, 0.9825, 0.6083, 0.9825, 0.6083, 0.8323, 0.3409, 0.7302, 0.3409, 0.8056, 0.3332, 0.7859, 0.3332, 0.7105, 0.941, 0.341, 0.941, 0.4919, 0.9333, 0.5116, 0.9333, 0.3607, 0.7063, 0.09543, 0.7063, 0.1705, 0.6083, 0.1705, 0.6083, 0.09543, 0.7063, 0.7572, 0.7063, 0.8323, 0.6083, 0.8323, 0.6083, 0.7572, 0.941, 0.4919, 0.941, 0.5673, 0.9333, 0.587, 0.9333, 0.5116, 0.341, 0.6548, 0.3409, 0.7302, 0.3332, 0.7105, 0.3333, 0.6351, 0.7041, 0.02034, 0.7063, 0.09543, 0.6083, 0.09543, 0.6105, 0.02034, 0.7041, 0.6821, 0.7063, 0.7572, 0.6083, 0.7572, 0.6105, 0.6821, 0.9178, 0.5116, 0.9178, 0.6624, 0.9101, 0.6427, 0.9101, 0.4919, 0.8043, 0.6618, 0.7063, 0.6618, 0.7063, 0.6414, 0.8043, 0.6414, 0.9332, 0.5673, 0.9333, 0.6427, 0.9256, 0.6624, 0.9255, 0.587, 0.8021, 0.04066, 0.7085, 0.04066, 0.7085, 0.02034, 0.8021, 0.02034, 0.8043, 0.4912, 0.8043, 0.6414, 0.7063, 0.6414, 0.7063, 0.4912, 0.8043, 0.1909, 0.8043, 0.341, 0.7063, 0.341, 0.7063, 0.1909, 0.9178, 0.4362, 0.9178, 0.5116, 0.9101, 0.4919, 0.9101, 0.4165, 0.9333, 0.341, 0.9333, 0.4919, 0.9256, 0.5116, 0.9256, 0.3607, 0.8043, 0.4161, 0.8043, 0.4912, 0.7063, 0.4912, 0.7063, 0.4161, 0.8043, 0.1158, 0.8043, 0.1909, 0.7063, 0.1909, 0.7063, 0.1158, 0.9333, 0.4919, 0.9332, 0.5673, 0.9255, 0.587, 0.9256, 0.5116, 0.9178, 0.3607, 0.9178, 0.4362, 0.9101, 0.4165, 0.9101, 0.341, 0.8021, 0.341, 0.8043, 0.4161, 0.7063, 0.4161, 0.7085, 0.341, 0.8021, 0.04066, 0.8043, 0.1158, 0.7063, 0.1158, 0.7085, 0.04066, 0.4483, 0.5116, 0.4484, 0.6624, 0.4407, 0.6427, 0.4406, 0.4919, 0.9023, 0.341, 0.8043, 0.341, 0.8043, 0.3207, 0.9023, 0.3207, 0.9255, 0.5673, 0.9255, 0.6427, 0.9178, 0.6624, 0.9178, 0.587, 0.6061, 0.6821, 0.5125, 0.6821, 0.5125, 0.6618, 0.6061, 0.6618, 0.9023, 0.1705, 0.9023, 0.3207, 0.8043, 0.3207, 0.8043, 0.1705, 0.6083, 0.8323, 0.6083, 0.9825, 0.5103, 0.9825, 0.5103, 0.8323, 0.4483, 0.4362, 0.4483, 0.5116, 0.4406, 0.4919, 0.4406, 0.4165, 0.9255, 0.341, 0.9255, 0.4919, 0.9178, 0.5116, 0.9178, 0.3607, 0.9023, 0.09543, 0.9023, 0.1705, 0.8043, 0.1705, 0.8043, 0.09543, 0.6083, 0.7572, 0.6083, 0.8323, 0.5103, 0.8323, 0.5103, 0.7572, 0.9255, 0.4919, 0.9255, 0.5673, 0.9178, 0.587, 0.9178, 0.5116, 0.4484, 0.3607, 0.4483, 0.4362, 0.4406, 0.4165, 0.4407, 0.341, 0.9001, 0.02034, 0.9023, 0.09543, 0.8043, 0.09543, 0.8065, 0.02034, 0.6061, 0.6821, 0.6083, 0.7572, 0.5103, 0.7572, 0.5125, 0.6821])
me_cube_008.materials.append(mat_material_003)
me_cube_008.use_remesh_preserve_volume = False
me_cube_008.use_remesh_preserve_attributes = False
me_cube_008.use_mirror_vertex_groups = False
me_cube_008.update()
me_cube_002 = bpy.data.meshes.new('Cube.002')
me_cube_002.from_pydata([(-0.9031, -1.0, -2.143), (-1.0, -1.0, -2.143), (-1.0, -1.0, -4.503), (-0.9031, -1.0, -4.503), (-0.7862, -1.0, -2.143), (-0.7862, -1.0, -4.503), (-0.9031, -1.0, -1.97), (-1.0, -1.0, -1.97), (-1.0, -0.8449, -2.143), (-1.0, -0.8449, -4.503), (-0.9031, -0.8449, -4.503), (1.0, -1.0, -2.143), (1.0, -1.0, -4.503), (-0.7862, -0.8449, -4.503), (-0.9031, -1.0, -1.8), (-1.0, -1.0, -1.8), (-1.0, -0.8449, -1.97), (-0.9031, -0.8449, -2.143), (1.0, -0.8449, -4.503), (1.0, -0.8449, -2.143), (1.0, -1.0, -1.97), (-0.7862, -1.0, -1.97), (-0.7862, -0.8449, -2.143), (-0.9031, -1.0, -1.623), (-1.0, -1.0, -1.623), (-1.0, -0.8449, -1.8), (-0.9031, -0.8449, -1.97), (1.0, -0.8449, -1.97), (1.0, -1.0, -1.8), (-0.7862, -1.0, -1.8), (-0.7862, -0.8449, -1.97), (-0.9031, -1.0, 1.0), (-1.0, -1.0, 1.0), (-1.0, -0.8449, -1.623), (-0.9031, -0.8449, -1.8), (1.0, -0.8449, -1.8), (1.0, -1.0, -1.623), (-0.7862, -1.0, -1.623), (-0.7862, -0.8449, -1.8), (-0.7862, -1.0, 1.0), (-0.9031, -0.8449, 1.0), (-1.0, -0.8449, 1.0), (-0.9031, -0.8449, -1.623), (1.0, -0.8449, -1.623), (1.0, -1.0, 1.0), (-0.7862, -0.8449, -1.623), (-0.7862, -0.8449, 1.0), (1.0, -0.8449, 1.0)], [], [(0, 1, 2, 3), (4, 0, 3, 5), (6, 7, 1, 0), (1, 8, 9, 2), (2, 9, 10, 3), (11, 4, 5, 12), (3, 10, 13, 5), (14, 15, 7, 6), (7, 16, 8, 1), (17, 10, 9, 8), (12, 18, 19, 11), (20, 21, 4, 11), (5, 13, 18, 12), (22, 13, 10, 17), (23, 24, 15, 14), (15, 25, 16, 7), (26, 17, 8, 16), (19, 18, 13, 22), (11, 19, 27, 20), (28, 29, 21, 20), (30, 22, 17, 26), (31, 32, 24, 23), (24, 33, 25, 15), (34, 26, 16, 25), (27, 19, 22, 30), (20, 27, 35, 28), (36, 37, 29, 28), (38, 30, 26, 34), (39, 31, 23, 37), (31, 40, 41, 32), (32, 41, 33, 24), (42, 34, 25, 33), (35, 27, 30, 38), (28, 35, 43, 36), (44, 39, 37, 36), (45, 38, 34, 42), (39, 46, 40, 31), (40, 42, 33, 41), (43, 35, 38, 45), (36, 43, 47, 44), (44, 47, 46, 39), (46, 45, 42, 40), (47, 43, 45, 46)])
_uv = me_cube_002.uv_layers.new(name='UVMap')
_uv.uv.foreach_set('vector', [0.3909, 0.4359, 0.3748, 0.4359, 0.3748, 0.04272, 0.3909, 0.04272, 0.4104, 0.4359, 0.3909, 0.4359, 0.3909, 0.04272, 0.4104, 0.04272, 0.3909, 0.4648, 0.3748, 0.4648, 0.3748, 0.4359, 0.3909, 0.4359, 0.4348, 0.9596, 0.4348, 0.9855, 0.04155, 0.9855, 0.04155, 0.9596, 0.7598, 0.7092, 0.7339, 0.7092, 0.7339, 0.6931, 0.7598, 0.6931, 0.7081, 0.4359, 0.4104, 0.4359, 0.4104, 0.04272, 0.7081, 0.04272, 0.7598, 0.6931, 0.7339, 0.6931, 0.7339, 0.6736, 0.7598, 0.6736, 0.3909, 0.493, 0.3748, 0.493, 0.3748, 0.4648, 0.3909, 0.4648, 0.4636, 0.9596, 0.4636, 0.9855, 0.4348, 0.9855, 0.4348, 0.9596, 0.3587, 0.4359, 0.3587, 0.04272, 0.3748, 0.04272, 0.3748, 0.4359, 0.7081, 0.04272, 0.7339, 0.04272, 0.7339, 0.4359, 0.7081, 0.4359, 0.7081, 0.4648, 0.4104, 0.4648, 0.4104, 0.4359, 0.7081, 0.4359, 0.7598, 0.6736, 0.7339, 0.6736, 0.7339, 0.376, 0.7598, 0.376, 0.3392, 0.4359, 0.3392, 0.04272, 0.3587, 0.04272, 0.3587, 0.4359, 0.3909, 0.5226, 0.3748, 0.5226, 0.3748, 0.493, 0.3909, 0.493, 0.4919, 0.9596, 0.4919, 0.9855, 0.4636, 0.9855, 0.4636, 0.9596, 0.3587, 0.4648, 0.3587, 0.4359, 0.3748, 0.4359, 0.3748, 0.4648, 0.04155, 0.4359, 0.04155, 0.04272, 0.3392, 0.04272, 0.3392, 0.4359, 0.7081, 0.4359, 0.7339, 0.4359, 0.7339, 0.4648, 0.7081, 0.4648, 0.7081, 0.493, 0.4104, 0.493, 0.4104, 0.4648, 0.7081, 0.4648, 0.3392, 0.4648, 0.3392, 0.4359, 0.3587, 0.4359, 0.3587, 0.4648, 0.3909, 0.9596, 0.3748, 0.9596, 0.3748, 0.5226, 0.3909, 0.5226, 0.5214, 0.9596, 0.5214, 0.9855, 0.4919, 0.9855, 0.4919, 0.9596, 0.3587, 0.493, 0.3587, 0.4648, 0.3748, 0.4648, 0.3748, 0.493, 0.04155, 0.4648, 0.04155, 0.4359, 0.3392, 0.4359, 0.3392, 0.4648, 0.7081, 0.4648, 0.7339, 0.4648, 0.7339, 0.493, 0.7081, 0.493, 0.7081, 0.5226, 0.4104, 0.5226, 0.4104, 0.493, 0.7081, 0.493, 0.3392, 0.493, 0.3392, 0.4648, 0.3587, 0.4648, 0.3587, 0.493, 0.4104, 0.9596, 0.3909, 0.9596, 0.3909, 0.5226, 0.4104, 0.5226, 0.7339, 0.3598, 0.7598, 0.3598, 0.7598, 0.376, 0.7339, 0.376, 0.9585, 0.9596, 0.9585, 0.9855, 0.5214, 0.9855, 0.5214, 0.9596, 0.3587, 0.5226, 0.3587, 0.493, 0.3748, 0.493, 0.3748, 0.5226, 0.04155, 0.493, 0.04155, 0.4648, 0.3392, 0.4648, 0.3392, 0.493, 0.7081, 0.493, 0.7339, 0.493, 0.7339, 0.5226, 0.7081, 0.5226, 0.7081, 0.9596, 0.4104, 0.9596, 0.4104, 0.5226, 0.7081, 0.5226, 0.3392, 0.5226, 0.3392, 0.493, 0.3587, 0.493, 0.3587, 0.5226, 0.7339, 0.3403, 0.7598, 0.3403, 0.7598, 0.3598, 0.7339, 0.3598, 0.3587, 0.9596, 0.3587, 0.5226, 0.3748, 0.5226, 0.3748, 0.9596, 0.04155, 0.5226, 0.04155, 0.493, 0.3392, 0.493, 0.3392, 0.5226, 0.7081, 0.5226, 0.7339, 0.5226, 0.7339, 0.9596, 0.7081, 0.9596, 0.7339, 0.04272, 0.7598, 0.04272, 0.7598, 0.3403, 0.7339, 0.3403, 0.3392, 0.9596, 0.3392, 0.5226, 0.3587, 0.5226, 0.3587, 0.9596, 0.04155, 0.9596, 0.04155, 0.5226, 0.3392, 0.5226, 0.3392, 0.9596])
me_cube_002.materials.append(mat_material_005)
me_cube_002.use_remesh_preserve_volume = False
me_cube_002.use_remesh_preserve_attributes = False
me_cube_002.use_mirror_vertex_groups = False
me_cube_002.update()
me_cube_001 = bpy.data.meshes.new('Cube.001')
me_cube_001.from_pydata([(-1.0, -1.0, -4.503), (-1.0, 1.0, -4.503), (1.0, 1.0, -4.503), (1.0, -1.0, -4.503), (-1.0, -1.0, 1.0), (-1.0, 1.0, 1.0), (1.0, 1.0, 1.0), (1.0, -1.0, 1.0), (-0.85, -1.0, -4.338), (0.85, -1.0, -4.338), (-0.85, -1.0, 0.8349), (0.85, -1.0, 0.8349), (-0.85, 0.8068, -4.338), (0.85, 0.8068, -4.338), (-0.85, 0.8068, 0.8349), (0.85, 0.8068, 0.8349), (-1.0, -1.0, -1.97), (-1.0, 1.0, -1.97), (1.0, 1.0, -1.97), (1.0, -1.0, -1.97), (-0.85, -1.0, -1.957), (0.85, -1.0, -1.957), (-0.85, 0.8068, -1.957), (0.85, 0.8068, -1.957), (-1.0, -1.0, -1.8), (-0.85, -1.0, -1.797), (-0.85, 0.8068, -1.797), (-1.0, 1.0, -1.8), (1.0, 1.0, -1.8), (1.0, -1.0, -1.8), (0.85, -1.0, -1.797), (0.85, 0.8068, -1.797), (-0.85, -0.7674, -1.957), (0.85, -0.7674, -1.957), (-0.85, -0.7674, -1.797), (0.85, -0.7674, -1.797), (-1.0, -0.6764, 1.0), (-1.0, -0.6764, -4.503), (1.0, -0.6764, 1.0), (1.0, -0.6764, -4.503), (-1.0, -0.6764, -1.97), (1.0, -0.6764, -1.97), (-1.0, -0.6764, -1.8), (1.0, -0.6764, -1.8), (-1.0, 0.669, 1.0), (1.0, 0.669, -4.503), (1.0, 0.669, -1.97), (1.0, 0.669, -1.8), (-1.0, 0.669, -4.503), (1.0, 0.669, 1.0), (-1.0, 0.669, -1.97), (-1.0, 0.669, -1.8), (-0.6466, 1.0, 1.0), (-0.6466, 1.0, -4.503), (-0.6466, -1.0, 1.0), (-0.6466, -1.0, -4.503), (-0.5496, -1.0, 0.8349), (-0.5496, -1.0, -4.338), (-0.5496, 0.8068, 0.8349), (-0.5496, 0.8068, -4.338), (-0.6466, 1.0, -1.97), (-0.5496, 0.8068, -1.957), (-0.6466, 1.0, -1.8), (-0.5496, 0.8068, -1.797), (-0.5496, -0.7674, -1.957), (-0.5496, -0.7674, -1.797), (-0.6466, -0.6764, -4.503), (-0.6466, -0.6764, 1.0), (-0.6466, 0.669, -4.503), (-0.6466, 0.669, 1.0), (0.5993, 1.0, 1.0), (0.5993, -1.0, -4.503), (0.5094, -1.0, -4.338), (0.5094, 0.8068, -4.338), (0.5094, 0.8068, -1.957), (0.5094, 0.8068, -1.797), (0.5094, -0.7674, -1.957), (0.5094, -0.7674, -1.797), (0.5993, -0.6764, -4.503), (0.5993, 0.669, -4.503), (0.5993, 1.0, -4.503), (0.5993, -1.0, 1.0), (0.5094, -1.0, 0.8349), (0.5094, 0.8068, 0.8349), (0.5993, 1.0, -1.97), (0.5993, 1.0, -1.8), (0.5993, -0.6764, 1.0), (0.5993, 0.669, 1.0), (-1.0, -1.0, -5.103), (-1.0, 1.0, -5.103), (1.0, 1.0, -5.103), (1.0, -1.0, -5.103), (-1.0, -0.6764, -5.103), (1.0, -0.6764, -5.103), (1.0, 0.669, -5.103), (-1.0, 0.669, -5.103), (-0.6466, 1.0, -5.103), (-0.6466, -1.0, -5.103), (-0.6466, -0.6764, -5.103), (-0.6466, 0.669, -5.103), (0.5993, -1.0, -5.103), (0.5993, -0.6764, -5.103), (0.5993, 0.669, -5.103), (0.5993, 1.0, -5.103)], [], [(50, 17, 1, 48), (84, 18, 2, 80), (41, 19, 3, 39), (29, 7, 11, 30), (79, 80, 103, 102), (69, 52, 5, 44), (56, 10, 14, 58), (71, 3, 9, 72), (54, 4, 10, 56), (16, 0, 8, 20), (61, 22, 12, 59), (30, 11, 15, 31), (20, 8, 12, 22), (72, 9, 13, 73), (51, 27, 17, 50), (85, 28, 18, 84), (43, 29, 19, 41), (3, 19, 21, 9), (24, 16, 20, 25), (63, 26, 34, 65), (9, 21, 23, 13), (25, 20, 22, 26), (19, 29, 30, 21), (21, 30, 31, 23), (44, 5, 27, 51), (70, 6, 28, 85), (38, 7, 29, 43), (4, 24, 25, 10), (58, 14, 26, 63), (10, 25, 26, 14), (65, 34, 32, 64), (23, 31, 35, 33), (26, 22, 32, 34), (74, 23, 33, 76), (16, 40, 37, 0), (46, 41, 39, 45), (53, 68, 99, 96), (54, 67, 36, 4), (24, 42, 40, 16), (47, 43, 41, 46), (4, 36, 42, 24), (49, 38, 43, 47), (40, 50, 48, 37), (78, 79, 45, 39), (67, 69, 44, 36), (42, 51, 50, 40), (36, 44, 51, 42), (18, 46, 45, 2), (28, 47, 46, 18), (6, 49, 47, 28), (17, 60, 53, 1), (55, 0, 88, 97), (87, 70, 52, 69), (82, 56, 58, 83), (0, 55, 57, 8), (81, 54, 56, 82), (74, 61, 59, 73), (8, 57, 59, 12), (27, 62, 60, 17), (75, 63, 65, 77), (5, 52, 62, 27), (83, 58, 63, 75), (77, 65, 64, 76), (22, 61, 64, 32), (0, 37, 92, 88), (81, 86, 67, 54), (37, 48, 68, 66), (86, 87, 69, 67), (60, 84, 80, 53), (68, 53, 80, 79), (55, 71, 72, 57), (57, 72, 73, 59), (62, 85, 84, 60), (52, 70, 85, 62), (61, 74, 76, 64), (55, 66, 78, 71), (66, 68, 79, 78), (49, 6, 70, 87), (11, 82, 83, 15), (7, 81, 82, 11), (23, 74, 73, 13), (31, 75, 77, 35), (15, 83, 75, 31), (35, 77, 76, 33), (7, 38, 86, 81), (38, 49, 87, 86), (102, 103, 90, 94), (100, 101, 93, 91), (95, 89, 96, 99), (88, 92, 98, 97), (3, 71, 100, 91), (39, 3, 91, 93), (68, 48, 95, 99), (66, 55, 97, 98), (45, 79, 102, 94), (2, 45, 94, 90), (48, 1, 89, 95), (80, 2, 90, 103), (71, 78, 101, 100), (78, 39, 93, 101), (37, 66, 98, 92), (1, 53, 96, 89)])
_uv = me_cube_001.uv_layers.new(name='UVMap')
_uv.uv.foreach_set('vector', [0.3263, 0.7168, 0.3263, 0.7444, 0.1153, 0.7444, 0.1153, 0.7168, 0.09868, 0.3303, 0.06529, 0.3303, 0.06529, 0.1193, 0.09868, 0.1193, 0.2589, 0.3303, 0.2319, 0.3303, 0.2319, 0.1193, 0.2589, 0.1193, 0.5652, 0.3445, 0.5652, 0.5778, 0.5527, 0.564, 0.5527, 0.3447, 0.678, 0.5778, 0.678, 0.5502, 0.728, 0.5502, 0.728, 0.5778, 0.2044, 0.8816, 0.2319, 0.8816, 0.2319, 0.9111, 0.2044, 0.9111, 0.8887, 0.7194, 0.9138, 0.7194, 0.9138, 0.87, 0.8887, 0.87, 0.5318, 0.1193, 0.5652, 0.1193, 0.5527, 0.1331, 0.5243, 0.1331, 0.428, 0.5778, 0.3986, 0.5778, 0.4111, 0.564, 0.4361, 0.564, 0.3986, 0.3303, 0.3986, 0.1193, 0.4111, 0.1331, 0.4111, 0.3314, 0.5738, 0.7444, 0.5738, 0.7194, 0.7721, 0.7194, 0.7721, 0.7444, 0.5652, 0.2886, 0.5652, 0.06931, 0.7157, 0.06931, 0.7157, 0.2886, 0.7157, 0.2677, 0.7157, 0.06931, 0.8663, 0.06931, 0.8663, 0.2677, 0.2319, 0.7728, 0.2319, 0.7444, 0.3825, 0.7444, 0.3825, 0.7728, 0.3405, 0.7168, 0.3405, 0.7444, 0.3263, 0.7444, 0.3263, 0.7168, 0.09868, 0.3445, 0.06529, 0.3445, 0.06529, 0.3303, 0.09868, 0.3303, 0.2589, 0.3445, 0.2319, 0.3445, 0.2319, 0.3303, 0.2589, 0.3303, 0.5652, 0.1193, 0.5652, 0.3303, 0.5527, 0.3314, 0.5527, 0.1331, 0.3986, 0.3445, 0.3986, 0.3303, 0.4111, 0.3314, 0.4111, 0.3447, 0.9097, 0.5883, 0.9347, 0.5883, 0.9347, 0.7194, 0.9097, 0.7194, 0.5652, 0.5003, 0.5652, 0.3019, 0.7157, 0.3019, 0.7157, 0.5003, 0.7157, 0.281, 0.7157, 0.2677, 0.8663, 0.2677, 0.8663, 0.281, 0.5652, 0.3303, 0.5652, 0.3445, 0.5527, 0.3447, 0.5527, 0.3314, 0.5652, 0.3019, 0.5652, 0.2886, 0.7157, 0.2886, 0.7157, 0.3019, 0.5738, 0.7168, 0.5738, 0.7444, 0.3405, 0.7444, 0.3405, 0.7168, 0.09868, 0.5778, 0.06529, 0.5778, 0.06529, 0.3445, 0.09868, 0.3445, 0.2589, 0.5778, 0.2319, 0.5778, 0.2319, 0.3445, 0.2589, 0.3445, 0.3986, 0.5778, 0.3986, 0.3445, 0.4111, 0.3447, 0.4111, 0.564, 0.5738, 0.6028, 0.5738, 0.5778, 0.7931, 0.5778, 0.7931, 0.6028, 0.7157, 0.5003, 0.7157, 0.281, 0.8663, 0.281, 0.8663, 0.5003, 0.8663, 0.3837, 0.8663, 0.3586, 0.8796, 0.3586, 0.8796, 0.3837, 0.3825, 0.7444, 0.3958, 0.7444, 0.3958, 0.8756, 0.3825, 0.8756, 0.5652, 0.5136, 0.5652, 0.5003, 0.6964, 0.5003, 0.6964, 0.5136, 0.6589, 0.9922, 0.6305, 0.9922, 0.6305, 0.8611, 0.6589, 0.8611, 0.3263, 0.5778, 0.3263, 0.6047, 0.1153, 0.6047, 0.1153, 0.5778, 0.371, 0.3303, 0.2589, 0.3303, 0.2589, 0.1193, 0.371, 0.1193, 0.728, 0.5278, 0.7556, 0.5278, 0.7556, 0.5778, 0.728, 0.5778, 0.06529, 0.8816, 0.09225, 0.8816, 0.09225, 0.9111, 0.06529, 0.9111, 0.3405, 0.5778, 0.3405, 0.6047, 0.3263, 0.6047, 0.3263, 0.5778, 0.371, 0.3445, 0.2589, 0.3445, 0.2589, 0.3303, 0.371, 0.3303, 0.5738, 0.5778, 0.5738, 0.6047, 0.3405, 0.6047, 0.3405, 0.5778, 0.371, 0.5778, 0.2589, 0.5778, 0.2589, 0.3445, 0.371, 0.3445, 0.3263, 0.6047, 0.3263, 0.7168, 0.1153, 0.7168, 0.1153, 0.6047, 0.5468, 0.7778, 0.4347, 0.7778, 0.4347, 0.7444, 0.5468, 0.7444, 0.09225, 0.8816, 0.2044, 0.8816, 0.2044, 0.9111, 0.09225, 0.9111, 0.3405, 0.6047, 0.3405, 0.7168, 0.3263, 0.7168, 0.3263, 0.6047, 0.5738, 0.6047, 0.5738, 0.7168, 0.3405, 0.7168, 0.3405, 0.6047, 0.3986, 0.3303, 0.371, 0.3303, 0.371, 0.1193, 0.3986, 0.1193, 0.3986, 0.3445, 0.371, 0.3445, 0.371, 0.3303, 0.3986, 0.3303, 0.3986, 0.5778, 0.371, 0.5778, 0.371, 0.3445, 0.3986, 0.3445, 0.2319, 0.3303, 0.2025, 0.3303, 0.2025, 0.1193, 0.2319, 0.1193, 0.428, 0.1193, 0.3986, 0.1193, 0.3986, 0.06931, 0.428, 0.06931, 0.2044, 0.7778, 0.2319, 0.7778, 0.2319, 0.8816, 0.2044, 0.8816, 0.8005, 0.7194, 0.8887, 0.7194, 0.8887, 0.87, 0.8005, 0.87, 0.3986, 0.1193, 0.428, 0.1193, 0.4361, 0.1331, 0.4111, 0.1331, 0.5318, 0.5778, 0.428, 0.5778, 0.4361, 0.564, 0.5243, 0.564, 0.5738, 0.8327, 0.5738, 0.7444, 0.7721, 0.7444, 0.7721, 0.8327, 0.2319, 0.8861, 0.2319, 0.861, 0.3825, 0.861, 0.3825, 0.8861, 0.2319, 0.3445, 0.2025, 0.3445, 0.2025, 0.3303, 0.2319, 0.3303, 0.8214, 0.5883, 0.9097, 0.5883, 0.9097, 0.7194, 0.8214, 0.7194, 0.2319, 0.5778, 0.2025, 0.5778, 0.2025, 0.3445, 0.2319, 0.3445, 0.5738, 0.691, 0.5738, 0.6028, 0.7931, 0.6028, 0.7931, 0.691, 0.8663, 0.4719, 0.8663, 0.3837, 0.8796, 0.3837, 0.8796, 0.4719, 0.7721, 0.9922, 0.7471, 0.9922, 0.7471, 0.8611, 0.7721, 0.8611, 0.1153, 0.5778, 0.1153, 0.6047, 0.06529, 0.6047, 0.06529, 0.5778, 0.06529, 0.7778, 0.09225, 0.7778, 0.09225, 0.8816, 0.06529, 0.8816, 0.5468, 0.9111, 0.4347, 0.9111, 0.4347, 0.8816, 0.5468, 0.8816, 0.09225, 0.7778, 0.2044, 0.7778, 0.2044, 0.8816, 0.09225, 0.8816, 0.2025, 0.3303, 0.09868, 0.3303, 0.09868, 0.1193, 0.2025, 0.1193, 0.4347, 0.8816, 0.4071, 0.8816, 0.4071, 0.7778, 0.4347, 0.7778, 0.428, 0.1193, 0.5318, 0.1193, 0.5243, 0.1331, 0.4361, 0.1331, 0.2319, 0.861, 0.2319, 0.7728, 0.3825, 0.7728, 0.3825, 0.861, 0.2025, 0.3445, 0.09868, 0.3445, 0.09868, 0.3303, 0.2025, 0.3303, 0.2025, 0.5778, 0.09868, 0.5778, 0.09868, 0.3445, 0.2025, 0.3445, 0.7471, 0.9922, 0.6589, 0.9922, 0.6589, 0.8611, 0.7471, 0.8611, 0.5738, 0.8816, 0.5468, 0.8816, 0.5468, 0.7778, 0.5738, 0.7778, 0.5468, 0.8816, 0.4347, 0.8816, 0.4347, 0.7778, 0.5468, 0.7778, 0.2044, 0.7444, 0.2319, 0.7444, 0.2319, 0.7778, 0.2044, 0.7778, 0.7721, 0.7194, 0.8005, 0.7194, 0.8005, 0.87, 0.7721, 0.87, 0.5652, 0.5778, 0.5318, 0.5778, 0.5243, 0.564, 0.5527, 0.564, 0.5738, 0.8611, 0.5738, 0.8327, 0.7721, 0.8327, 0.7721, 0.8611, 0.7931, 0.5883, 0.8214, 0.5883, 0.8214, 0.7194, 0.7931, 0.7194, 0.5738, 0.7194, 0.5738, 0.691, 0.7931, 0.691, 0.7931, 0.7194, 0.8663, 0.5003, 0.8663, 0.4719, 0.8796, 0.4719, 0.8796, 0.5003, 0.06529, 0.7444, 0.09225, 0.7444, 0.09225, 0.7778, 0.06529, 0.7778, 0.09225, 0.7444, 0.2044, 0.7444, 0.2044, 0.7778, 0.09225, 0.7778, 0.7832, 0.5778, 0.7556, 0.5778, 0.7556, 0.5444, 0.7832, 0.5444, 0.778, 0.5278, 0.778, 0.5008, 0.8114, 0.5008, 0.8114, 0.5278, 0.8108, 0.5778, 0.7832, 0.5778, 0.7832, 0.5483, 0.8108, 0.5483, 0.8377, 0.5778, 0.8108, 0.5778, 0.8108, 0.5483, 0.8377, 0.5483, 0.5652, 0.1193, 0.5318, 0.1193, 0.5318, 0.06931, 0.5652, 0.06931, 0.2589, 0.1193, 0.2319, 0.1193, 0.2319, 0.06931, 0.2589, 0.06931, 0.6486, 0.5278, 0.678, 0.5278, 0.678, 0.5778, 0.6486, 0.5778, 0.678, 0.5502, 0.678, 0.5232, 0.728, 0.5232, 0.728, 0.5502, 0.6486, 0.5778, 0.6152, 0.5778, 0.6152, 0.5278, 0.6486, 0.5278, 0.3986, 0.1193, 0.371, 0.1193, 0.371, 0.06931, 0.3986, 0.06931, 0.1153, 0.7168, 0.1153, 0.7444, 0.06529, 0.7444, 0.06529, 0.7168, 0.09868, 0.1193, 0.06529, 0.1193, 0.06529, 0.06931, 0.09868, 0.06931, 0.778, 0.5008, 0.778, 0.5278, 0.728, 0.5278, 0.728, 0.5008, 0.5652, 0.5778, 0.5652, 0.5444, 0.6152, 0.5444, 0.6152, 0.5778, 0.5652, 0.5444, 0.5652, 0.5149, 0.6152, 0.5149, 0.6152, 0.5444, 0.2319, 0.1193, 0.2025, 0.1193, 0.2025, 0.06931, 0.2319, 0.06931])
me_cube_001.materials.append(mat_material_001)
me_cube_001.use_remesh_preserve_volume = False
me_cube_001.use_remesh_preserve_attributes = False
me_cube_001.use_mirror_vertex_groups = False
me_cube_001.update()

# ---- objects
ob_camera_001 = bpy.data.objects.new('Camera.001', cam_camera_002)
ob_hemi = bpy.data.objects.new('Hemi', light_hemi)
ob_cube_002 = bpy.data.objects.new('Cube.002', me_cube_015)
ob_cube_007 = bpy.data.objects.new('Cube.007', me_cube_008)
ob_cube_001 = bpy.data.objects.new('Cube.001', me_cube_002)
ob_cube = bpy.data.objects.new('Cube', me_cube_001)

# ---- transforms, parenting, visibility, modifiers, constraints
ob_camera_001.location = (-7.183, -29.44, 11.07)
ob_camera_001.rotation_euler = (1.25, -0.01115, -0.2297)
ob_camera_001.lineart.crease_threshold = 0.0
ob_hemi.location = (0.0, 0.0, 15.89)
ob_hemi.lineart.crease_threshold = 0.0
ob_cube_002.location = (0.006351, -0.1948, 5.931)
ob_cube_002.scale = (2.125, 2.5, 2.35)
ob_cube_002.lineart.crease_threshold = 0.0
ob_cube_007.location = (0.0, -2.67, -3.709)
ob_cube_007.scale = (1.67, 0.4229, 0.05594)
ob_cube_007.lineart.crease_threshold = 0.0
ob_cube_001.location = (0.006351, -0.1948, 5.931)
ob_cube_001.scale = (2.125, 2.5, 2.35)
ob_cube_001.lineart.crease_threshold = 0.0
ob_cube.location = (0.0, 0.0, 6.203)
ob_cube.scale = (2.5, 2.5, 2.5)
ob_cube.lineart.crease_threshold = 0.0

# ---- collection membership
col_collection_1.objects.link(ob_camera_001)
col_collection_1.objects.link(ob_hemi)
col_collection_1.objects.link(ob_cube_002)
col_collection_1.objects.link(ob_cube_007)
col_collection_1.objects.link(ob_cube_001)
col_collection_1.objects.link(ob_cube)

# ---- scene / render settings (as saved in the file)
scene.camera = ob_camera_001
scene.frame_start = 1; scene.frame_end = 250; scene.frame_set(1)
scene.render.engine = 'BLENDER_EEVEE_NEXT'
scene.render.resolution_percentage = 50
scene.render.dither_intensity = 0.0
scene.cycles.use_denoising = False
scene.cycles.samples = 10
scene.cycles.sampling_pattern = 'TABULATED_SOBOL'
scene.cycles.light_sampling_threshold = 0.0
scene.cycles.use_adaptive_sampling = False
scene.cycles.use_light_tree = False
scene.cycles.blur_glossy = 0.0
scene.cycles.volume_bounces = 1
scene.cycles.pixel_filter_type = 'GAUSSIAN'
scene.cycles.sample_clamp_indirect = 0.0
scene.view_settings.view_transform = 'Standard'
bpy.context.view_layer.update()

